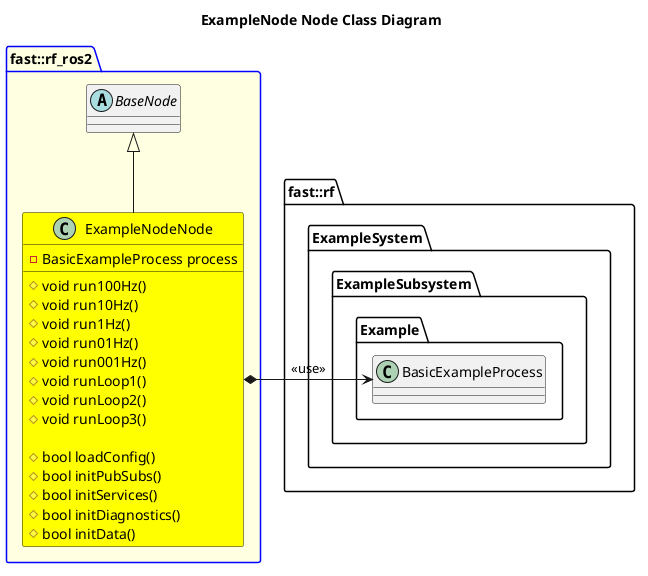

The diagram above was rendered by PlantUML. Its source (embedded in the PNG):
@startuml
title ExampleNode Node Class Diagram
namespace fast::rf {
    namespace ExampleSystem {
        namespace ExampleSubsystem {
            namespace Example {
                class BasicExampleProcess
            }
        }
    }
}
package fast::rf_ros2 #LightYellow;line:blue { 
    abstract BaseNode {
    }
    class ExampleNodeNode #Yellow {
        #void run100Hz()
        #void run10Hz()
        #void run1Hz()
        #void run01Hz()
        #void run001Hz()
        #void runLoop1()
        #void runLoop2()
        #void runLoop3()

        #bool loadConfig()
        #bool initPubSubs()
        #bool initServices()
        #bool initDiagnostics()
        #bool initData()
        -BasicExampleProcess process
    }
    ExampleNodeNode -up-|> BaseNode
    ExampleNodeNode *-right-> BasicExampleProcess: <<use>>

}

@enduml